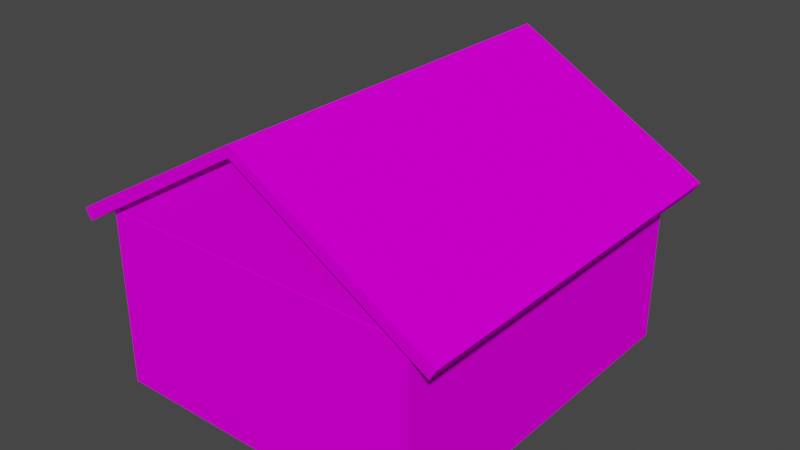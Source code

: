# Source: house2.blend  (saved by Blender 3.4.6; exported with 4.5.12 LTS)
import bpy
from mathutils import Matrix  # noqa: F401  (used for matrix-valued properties, if any)

bpy.ops.wm.read_factory_settings(use_empty=True)
scene = bpy.context.scene
scene.name = 'Scene'

# ---- images (referenced by path relative to the original .blend; pixels are not part of the script)
import os
ASSET_DIR = os.environ.get("B2B_ASSET_DIR", "")  # directory of the original .blend (textures are referenced by path, not embedded)
HERE = os.path.dirname(os.path.abspath(__file__))  # packed textures are extracted next to this script under _unpacked/

def load_image(name, relpath, width, height, colorspace="sRGB"):
    """Load a texture the original file referenced (path relative to the .blend, or extracted next to this script)."""
    p = next((c for c in (os.path.join(HERE, relpath), os.path.join(ASSET_DIR, relpath)) if relpath and os.path.exists(c)), "")
    if p:
        img = bpy.data.images.load(p, check_existing=True)
        img.name = name
    else:  # same state as the original file: an image datablock whose file is absent (Cycles renders it pink)
        img = bpy.data.images.new(name, width, height)
        img.source = "FILE"
        img.filepath = "//" + (relpath or name)
    img.colorspace_settings.name = colorspace
    return img
img_house2_png_001 = load_image('house2.png.001', 'house2.png', 1024, 1024, 'sRGB')

# ---- materials (node trees are filled in below, after node groups)
mat_material_0_001 = bpy.data.materials.new('Material_0.001')
mat_material_0_001.use_transparent_shadow = False

# ---- material node trees
mat_material_0_001.use_nodes = True; mat_material_0_001.node_tree.nodes.clear()
_N = mat_material_0_001.node_tree.nodes; _L = mat_material_0_001.node_tree.links
n0 = _N.new('ShaderNodeBsdfPrincipled'); n0.name = 'Principled BSDF'; n0.location = (0, 300)
n0.distribution = 'GGX'
n0.subsurface_method = 'RANDOM_WALK_SKIN'
n0.inputs[3].default_value = 1.45
n0.inputs[13].default_value = 0.0
n0.inputs[27].default_value = (0.0, 0.0, 0.0, 1.0)
n0.inputs[28].default_value = 1.0
n1 = _N.new('ShaderNodeOutputMaterial'); n1.name = 'Material Output'; n1.location = (300, 300)
n2 = _N.new('ShaderNodeTexImage'); n2.name = 'Image Texture'; n2.location = (-300, 300)
n2.label = 'Base Color'
n2.image = img_house2_png_001
n2.interpolation = 'Closest'
_L.new(n0.outputs[0], n1.inputs[0])
_L.new(n2.outputs[0], n0.inputs[0])
n1.is_active_output = True

# ---- world
world_world = bpy.data.worlds.new('World'); scene.world = world_world
world_world.use_nodes = True; world_world.node_tree.nodes.clear()
_N = world_world.node_tree.nodes; _L = world_world.node_tree.links
n0 = _N.new('ShaderNodeOutputWorld'); n0.name = 'World Output'; n0.location = (300, 300)
n1 = _N.new('ShaderNodeBackground'); n1.name = 'Background'; n1.location = (10, 300)
n1.inputs[0].default_value = (0.05088, 0.05088, 0.05088, 1.0)
_L.new(n1.outputs[0], n0.inputs[0])
n0.is_active_output = True
world_world.color = (0.05088, 0.05088, 0.05088)
world_world.use_sun_shadow = False
world_world.sun_shadow_jitter_overblur = 0.0

# ---- meshes
me_attic_001 = bpy.data.meshes.new('attic.001')
me_attic_001.from_pydata([(-3.053, 6.3, -2.643), (2.675, 0.075, -2.9), (0.0, 0.075, -4.475), (-2.625, 0.075, -2.9), (-2.625, 6.169, -2.9), (2.675, 6.169, -2.9), (0.0, 6.169, -4.475), (2.675, 0.175, -2.9), (0.0, 0.175, -4.475), (-2.625, 0.175, -2.9), (-2.625, 6.3, -2.9), (2.675, 6.3, -2.9), (0.0, 6.3, -4.475), (2.776, 6.3, -3.072), (-0.000713, 6.3, -4.647), (2.776, 0.175, -3.072), (-2.727, 6.3, -3.071), (-3.156, 0.175, -2.814), (-3.156, 6.3, -2.814), (-3.053, 0.175, -2.643), (3.207, 6.3, -2.819), (3.207, 0.175, -2.819), (3.105, 0.175, -2.646), (3.105, 6.3, -2.646), (2.776, -0.075, -3.072), (-0.000713, -0.075, -4.647), (0.0, -0.075, -4.475), (2.675, -0.075, -2.9), (-2.727, -0.075, -3.071), (-2.625, -0.075, -2.9), (-3.156, -0.075, -2.814), (-3.053, -0.075, -2.643), (3.105, -0.075, -2.646), (3.207, -0.075, -2.819), (-2.727, 0.175, -3.071), (2.65, 6.175, -2.9), (2.575, 6.05, -2.9), (2.65, 6.175, 0.0), (2.575, 6.05, 0.0), (-2.575, 6.175, -2.9), (-2.5, 6.05, -2.9), (-2.575, 6.175, 0.0), (-2.5, 6.05, 0.0), (-2.625, 6.175, -2.9), (-2.625, 6.125, -2.9), (-2.625, 6.175, 0.0), (-2.625, 6.125, 0.0), (2.7, 6.175, -2.9), (2.7, 6.175, 0.0), (2.7, 6.125, -2.9), (2.7, 6.125, 0.0), (-2.625, 0.125, 0.0), (-2.625, 0.125, -2.9), (-2.5, 0.2, -2.9), (-2.5, 0.2, 0.0), (-2.625, 0.075, 0.0), (-2.625, 0.075, -2.9), (-2.575, 0.075, -2.9), (-2.575, 0.075, 0.0), (-0.8, 0.075, 0.0), (-0.8, 0.075, -2.9), (-0.8, 0.2, -2.9), (-0.8, 0.2, 0.0), (2.7, 0.125, -2.9), (2.7, 0.125, 0.0), (2.575, 0.2, 0.0), (2.575, 0.2, -2.9), (2.7, 0.075, -2.9), (2.7, 0.075, 0.0), (2.65, 0.075, 0.0), (2.65, 0.075, -2.9), (0.8, 0.075, -2.9), (0.8, 0.075, 0.0), (0.8, 0.2, 0.0), (0.8, 0.2, -2.9), (-0.8, 0.075, -1.625), (0.8, 0.075, -1.625), (0.8, 0.2, -1.625), (2.575, 0.2, -1.625), (2.575, 6.05, -1.625), (-2.5, 6.05, -1.625), (-2.5, 0.2, -1.625), (-0.8, 0.2, -1.625), (0.0, 0.2, -1.625), (0.0, 0.15, -1.625), (0.0, 0.2, 0.0), (0.0, 0.15, 0.0), (-0.8, 0.2, -1.625), (-0.8, 0.15, -1.625), (-0.8, 0.2, 0.0), (-0.8, 0.15, 0.0), (0.8, 0.2, -1.625), (0.8, 0.15, -1.625), (0.8, 0.2, 0.0), (0.8, 0.15, 0.0), (0.0, 0.2, -1.625), (0.0, 0.15, -1.625), (0.0, 0.2, 0.0), (0.0, 0.15, 0.0)], [], [(3, 1, 2), (6, 5, 4), (13, 14, 25, 24), (16, 14, 12, 10), (17, 18, 0, 19), (20, 21, 22, 23), (14, 13, 11, 12), (18, 17, 34, 16), (0, 18, 16, 10), (19, 0, 10, 9), (30, 31, 29, 28), (21, 20, 13, 15), (23, 22, 7, 11), (20, 23, 11, 13), (8, 12, 11, 7), (9, 10, 12, 8), (28, 25, 14, 16), (26, 29, 9, 8), (27, 26, 8, 7), (31, 30, 17, 19), (29, 31, 19, 9), (33, 32, 22, 21), (24, 33, 21, 15), (32, 27, 7, 22), (24, 25, 26, 27), (32, 33, 24, 27), (25, 28, 29, 26), (30, 28, 34, 17), (47, 48, 68, 67), (45, 43, 56, 55), (39, 35, 36, 40), (38, 37, 41, 42), (43, 45, 48, 47), (42, 80, 79, 38), (44, 43, 39, 40), (55, 56, 60, 59), (45, 46, 42, 41), (47, 49, 36, 35), (50, 48, 37, 38), (67, 68, 72, 71), (53, 52, 44, 40), (54, 81, 80, 42), (51, 54, 42, 46), (57, 56, 52, 53), (55, 58, 54, 51), (61, 60, 57, 53), (62, 82, 81, 54), (59, 62, 54, 58), (65, 64, 50, 38), (38, 79, 78, 65), (63, 66, 36, 49), (69, 68, 64, 65), (67, 70, 66, 63), (73, 72, 69, 65), (65, 78, 77, 73), (71, 74, 66, 70), (59, 75, 82, 62), (73, 77, 76, 72), (71, 76, 77, 74), (74, 77, 78, 66), (66, 78, 79, 36), (36, 79, 80, 40), (40, 80, 81, 53), (53, 81, 82, 61), (77, 82, 61, 74), (60, 71, 76, 75), (75, 76, 77, 82), (61, 82, 75, 60), (84, 83, 85, 86), (89, 87, 88, 90), (87, 83, 84, 88), (86, 85, 89, 90), (88, 84, 86, 90), (85, 83, 87, 89), (92, 91, 93, 94), (97, 95, 96, 98), (95, 91, 92, 96), (94, 93, 97, 98), (96, 92, 94, 98), (93, 91, 95, 97)])
_uv = me_attic_001.uv_layers.new(name='ecbf825f-cbe0-9a2c-b507-51f1e7fc752c-mesh-map-0')
_uv.uv.foreach_set('vector', [0.8344, 0.9492, 1.0, 0.9492, 0.9164, 0.9984, 0.9164, 0.9984, 1.0, 0.9492, 0.8344, 0.9492, 0.1326, 0.8086, 0.2323, 0.8086, 0.2323, 0.6094, 0.1326, 0.6094, 0.4802, 0.8344, 0.5654, 0.7852, 0.5654, 0.7905, 0.4834, 0.8397, 0.3578, 0.334, 0.3578, 0.5254, 0.3516, 0.5254, 0.3516, 0.334, 0.3453, 0.5254, 0.3453, 0.334, 0.3516, 0.334, 0.3516, 0.5254, 0.5654, 0.7852, 0.6522, 0.8344, 0.649, 0.8397, 0.5654, 0.7905, 0.1184, 0.8086, 0.1184, 0.6172, 0.134, 0.6172, 0.134, 0.8086, 0.47, 0.8478, 0.4668, 0.8424, 0.4802, 0.8344, 0.4834, 0.8397, 0.457, 0.8086, 0.457, 1.0, 0.4414, 1.0, 0.4414, 0.8086, 0.457, 0.8509, 0.4602, 0.8456, 0.4736, 0.8536, 0.4704, 0.859, 0.1173, 0.6172, 0.1173, 0.8086, 0.133, 0.8086, 0.133, 0.6172, 0.2324, 0.8086, 0.2324, 0.6172, 0.248, 0.6172, 0.248, 0.8086, 0.6656, 0.8423, 0.6625, 0.8477, 0.649, 0.8397, 0.6522, 0.8344, 0.345, 0.6172, 0.345, 0.8086, 0.248, 0.8086, 0.248, 0.6172, 0.4414, 0.8086, 0.4414, 1.0, 0.3458, 1.0, 0.3458, 0.8086, 0.134, 0.6094, 0.2324, 0.6094, 0.2324, 0.8086, 0.134, 0.8086, 0.3458, 0.8008, 0.4414, 0.8008, 0.4414, 0.8086, 0.3458, 0.8086, 0.248, 0.6094, 0.345, 0.6094, 0.345, 0.6172, 0.248, 0.6172, 0.3516, 0.3262, 0.3578, 0.3262, 0.3578, 0.334, 0.3516, 0.334, 0.4414, 0.8008, 0.457, 0.8008, 0.457, 0.8086, 0.4414, 0.8086, 0.3453, 0.3262, 0.3516, 0.3262, 0.3516, 0.334, 0.3453, 0.334, 0.133, 0.6094, 0.1173, 0.6094, 0.1173, 0.6172, 0.133, 0.6172, 0.2324, 0.6094, 0.248, 0.6094, 0.248, 0.6172, 0.2324, 0.6172, 0.6424, 0.859, 0.5556, 0.9082, 0.5557, 0.9028, 0.6392, 0.8536, 0.6527, 0.8457, 0.6559, 0.8511, 0.6424, 0.859, 0.6392, 0.8536, 0.5556, 0.9082, 0.4704, 0.859, 0.4736, 0.8536, 0.5557, 0.9028, 0.1184, 0.6094, 0.134, 0.6094, 0.134, 0.6172, 0.1184, 0.6172, 0.5371, 0.709, 0.5371, 0.6184, 0.3465, 0.6184, 0.3465, 0.709, 0.5363, 0.6184, 0.5363, 0.709, 0.3457, 0.709, 0.3457, 0.6184, 0.001562, 0.8094, 0.1648, 0.8094, 0.1625, 0.8133, 0.003906, 0.8133, 0.3305, 0.9953, 0.3328, 0.9992, 0.1695, 0.9992, 0.1719, 0.9953, 0.457, 1.0, 0.457, 0.9094, 0.6234, 0.9094, 0.6234, 1.0, 0.3438, 0.5188, 0.3438, 0.5695, 0.1852, 0.5695, 0.1852, 0.5188, 0.0, 0.8109, 0.0, 0.8094, 0.001562, 0.8094, 0.003906, 0.8133, 0.125, 0.9035, 0.125, 0.9941, 0.06797, 0.9941, 0.06797, 0.9035, 0.168, 0.9992, 0.168, 0.9977, 0.1719, 0.9953, 0.1695, 0.9992, 0.1664, 0.8094, 0.1664, 0.8109, 0.1625, 0.8133, 0.1648, 0.8094, 0.3344, 0.9977, 0.3344, 0.9992, 0.3328, 0.9992, 0.3305, 0.9953, 0.007031, 0.9941, 0.007031, 0.9035, 0.06641, 0.9035, 0.06641, 0.9941, 0.003906, 0.9961, 0.0, 0.9984, 0.0, 0.8109, 0.003906, 0.8133, 0.5293, 0.5266, 0.5293, 0.5773, 0.3465, 0.5773, 0.3465, 0.5266, 0.168, 0.8102, 0.1719, 0.8125, 0.1719, 0.9953, 0.168, 0.9977, 0.001562, 1.0, 0.0, 1.0, 0.0, 0.9984, 0.003906, 0.9961, 0.168, 0.8086, 0.1695, 0.8086, 0.1719, 0.8125, 0.168, 0.8102, 0.05703, 0.9961, 0.05703, 1.0, 0.001562, 1.0, 0.003906, 0.9961, 0.2836, 0.9035, 0.2836, 0.9543, 0.2305, 0.9543, 0.2305, 0.9035, 0.225, 0.8086, 0.225, 0.8125, 0.1719, 0.8125, 0.1695, 0.8086, 0.3305, 0.8125, 0.3344, 0.8102, 0.3344, 0.9977, 0.3305, 0.9953, 0.1828, 0.5188, 0.1828, 0.5695, 0.0, 0.5695, 0.0, 0.5188, 0.1664, 0.9984, 0.1625, 0.9961, 0.1625, 0.8133, 0.1664, 0.8109, 0.3328, 0.8086, 0.3344, 0.8086, 0.3344, 0.8102, 0.3305, 0.8125, 0.1664, 1.0, 0.1648, 1.0, 0.1625, 0.9961, 0.1664, 0.9984, 0.275, 0.8125, 0.275, 0.8086, 0.3328, 0.8086, 0.3305, 0.8125, 0.2293, 0.9035, 0.2293, 0.9543, 0.1738, 0.9543, 0.1738, 0.9035, 0.107, 1.0, 0.107, 0.9961, 0.1625, 0.9961, 0.1648, 1.0, 0.1543, 0.9434, 0.1543, 0.9941, 0.1504, 0.9941, 0.1504, 0.9434, 0.1582, 0.9434, 0.1582, 0.9941, 0.1543, 0.9941, 0.1543, 0.9434, 0.125, 0.9434, 0.125, 0.9043, 0.1289, 0.9043, 0.1289, 0.9434, 0.1738, 0.9941, 0.1738, 0.9543, 0.2293, 0.9543, 0.2293, 0.9941, 0.0, 0.6094, 0.0, 0.5695, 0.1828, 0.5695, 0.1828, 0.6094, 0.1852, 0.6094, 0.1852, 0.5695, 0.3438, 0.5695, 0.3438, 0.6094, 0.3465, 0.6172, 0.3465, 0.5773, 0.5293, 0.5773, 0.5293, 0.6172, 0.2305, 0.9941, 0.2305, 0.9543, 0.2836, 0.9543, 0.2836, 0.9941, 0.005859, 0.8633, 0.05664, 0.8633, 0.05664, 0.9023, 0.005859, 0.9023, 0.1074, 0.9023, 0.05664, 0.9023, 0.05664, 0.8633, 0.1074, 0.8633, 0.005859, 0.8594, 0.05664, 0.8594, 0.05664, 0.8633, 0.005859, 0.8633, 0.1289, 0.9434, 0.1289, 0.9043, 0.1328, 0.9043, 0.1328, 0.9434, 0.1602, 0.8926, 0.1582, 0.8926, 0.1582, 0.8418, 0.1602, 0.8418, 0.1621, 0.9434, 0.1621, 0.9941, 0.1602, 0.9941, 0.1602, 0.9434, 0.05859, 0.9941, 0.08398, 0.9941, 0.08398, 0.9961, 0.05859, 0.9961, 0.08203, 0.8613, 0.08203, 0.8633, 0.05664, 0.8633, 0.05664, 0.8613, 0.1582, 0.9434, 0.1328, 0.9434, 0.1328, 0.8926, 0.1582, 0.8926, 0.1328, 0.8926, 0.1328, 0.9434, 0.1582, 0.9434, 0.1582, 0.8926, 0.1602, 0.9941, 0.1582, 0.9941, 0.1582, 0.9434, 0.1602, 0.9434, 0.1602, 0.8926, 0.1602, 0.9434, 0.1582, 0.9434, 0.1582, 0.8926, 0.05859, 0.998, 0.08398, 0.998, 0.08398, 1.0, 0.05859, 1.0, 0.08398, 0.9961, 0.08398, 0.998, 0.05859, 0.998, 0.05859, 0.9961, 0.1328, 0.9434, 0.1582, 0.9434, 0.1582, 0.8926, 0.1328, 0.8926, 0.1582, 0.8926, 0.1582, 0.9434, 0.1328, 0.9434, 0.1328, 0.8926])
me_attic_001.materials.append(mat_material_0_001)
me_attic_001.update()
me_attic_001.normals_split_custom_set([tuple(v) for v in zip(*[iter([0.0, 1.0, -7.142e-09, 0.0, 1.0, -7.142e-09, 0.0, 1.0, -7.142e-09, 0.0, -1.0, 9.141e-07, 0.0, -1.0, 9.141e-07, 0.0, -1.0, 9.141e-07, -0.4933, 0.0, 0.8699, -0.4933, 0.0, 0.8699, -0.4933, 0.0, 0.8699, -0.4933, 0.0, 0.8699, 0.0, -1.0, 0.0, 0.0, -1.0, 0.0, 0.0, -1.0, 0.0, 0.0, -1.0, 0.0, 0.8575, 0.0, -0.5146, 0.8575, 0.0, -0.5146, 0.8575, 0.0, -0.5146, 0.8575, 0.0, -0.5146, -0.8617, 0.0, -0.5074, -0.8617, 0.0, -0.5074, -0.8617, 0.0, -0.5074, -0.8617, 0.0, -0.5074, 0.0, -1.0, 0.0, 0.0, -1.0, 0.0, 0.0, -1.0, 0.0, 0.0, -1.0, 0.0, 0.5146, 0.0, 0.8575, 0.5146, 0.0, 0.8575, 0.5146, 0.0, 0.8575, 0.5146, 0.0, 0.8575, 0.0, -1.0, 1.192e-06, 0.0, -1.0, 1.192e-06, 0.0, -1.0, 1.192e-06, 0.0, -1.0, 1.192e-06, -0.5146, 0.0, -0.8575, -0.5146, 0.0, -0.8575, -0.5146, 0.0, -0.8575, -0.5146, 0.0, -0.8575, 0.0, 1.0, -1.863e-08, 0.0, 1.0, -1.863e-08, 0.0, 1.0, -1.863e-08, 0.0, 1.0, -1.863e-08, -0.5074, 0.0, 0.8617, -0.5074, 0.0, 0.8617, -0.5074, 0.0, 0.8617, -0.5074, 0.0, 0.8617, 0.5074, 0.0, -0.8617, 0.5074, 0.0, -0.8617, 0.5074, 0.0, -0.8617, 0.5074, 0.0, -0.8617, 0.0, -1.0, 1.192e-06, 0.0, -1.0, 1.192e-06, 0.0, -1.0, 1.192e-06, 0.0, -1.0, 1.192e-06, 0.5074, 0.0, -0.8617, 0.5074, 0.0, -0.8617, 0.5074, 0.0, -0.8617, 0.5074, 0.0, -0.8617, -0.5146, 0.0, -0.8575, -0.5146, 0.0, -0.8575, -0.5146, 0.0, -0.8575, -0.5146, 0.0, -0.8575, 0.5003, 0.0, 0.8659, 0.5003, 0.0, 0.8659, 0.5003, 0.0, 0.8659, 0.5003, 0.0, 0.8659, -0.5146, 0.0, -0.8575, -0.5146, 0.0, -0.8575, -0.5146, 0.0, -0.8575, -0.5146, 0.0, -0.8575, 0.5074, 0.0, -0.8617, 0.5074, 0.0, -0.8617, 0.5074, 0.0, -0.8617, 0.5074, 0.0, -0.8617, 0.8575, 0.0, -0.5146, 0.8575, 0.0, -0.5146, 0.8575, 0.0, -0.5146, 0.8575, 0.0, -0.5146, -0.5146, 0.0, -0.8575, -0.5146, 0.0, -0.8575, -0.5146, 0.0, -0.8575, -0.5146, 0.0, -0.8575, -0.8617, 0.0, -0.5074, -0.8617, 0.0, -0.5074, -0.8617, 0.0, -0.5074, -0.8617, 0.0, -0.5074, -0.5074, 0.0, 0.8617, -0.5074, 0.0, 0.8617, -0.5074, 0.0, 0.8617, -0.5074, 0.0, 0.8617, 0.5074, 0.0, -0.8617, 0.5074, 0.0, -0.8617, 0.5074, 0.0, -0.8617, 0.5074, 0.0, -0.8617, 0.0, 1.0, -2.717e-08, 0.0, 1.0, -2.717e-08, 0.0, 1.0, -2.717e-08, 0.0, 1.0, -2.717e-08, 0.0, 1.0, 4.657e-09, 0.0, 1.0, 4.657e-09, 0.0, 1.0, 4.657e-09, 0.0, 1.0, 4.657e-09, 0.0, 1.0, 0.0, 0.0, 1.0, 0.0, 0.0, 1.0, 0.0, 0.0, 1.0, 0.0, 0.5146, 0.0, 0.8575, 0.5146, 0.0, 0.8575, 0.5146, 0.0, 0.8575, 0.5146, 0.0, 0.8575, 1.0, 0.0, 0.0, 1.0, 0.0, 0.0, 1.0, 0.0, 0.0, 1.0, 0.0, 0.0, -1.0, 0.0, 0.0, -1.0, 0.0, 0.0, -1.0, 0.0, 0.0, -1.0, 0.0, 0.0, 0.0, 0.0, -1.0, 0.0, 0.0, -1.0, 0.0, 0.0, -1.0, 0.0, 0.0, -1.0, 0.0, 0.0, 1.0, 0.0, 0.0, 1.0, 0.0, 0.0, 1.0, 0.0, 0.0, 1.0, 0.0, 1.0, 0.0, 0.0, 1.0, 0.0, 0.0, 1.0, 0.0, 0.0, 1.0, 0.0, 0.0, -1.0, 0.0, 0.0, -1.0, 0.0, 0.0, -1.0, 0.0, 0.0, -1.0, 0.0, 0.0, 0.0, -1.0, 0.0, 0.0, -1.0, 0.0, 0.0, -1.0, 0.0, 0.0, -1.0, 0.0, -1.0, 0.0, 0.0, -1.0, 0.0, 0.0, -1.0, 0.0, 0.0, -1.0, 0.0, 0.0, 0.0, 1.0, 0.0, 0.0, 1.0, 0.0, 0.0, 1.0, 0.0, 0.0, 1.0, 0.0, 0.0, -1.0, 0.0, 0.0, -1.0, 0.0, 0.0, -1.0, 0.0, 0.0, -1.0, 0.0, 0.0, 1.0, 0.0, 0.0, 1.0, 0.0, 0.0, 1.0, 0.0, 0.0, 1.0, 0.0, -1.0, 0.0, 0.0, -1.0, 0.0, 0.0, -1.0, 0.0, 0.0, -1.0, 0.0, -2.072e-06, 0.0, -1.0, -2.072e-06, 0.0, -1.0, -2.072e-06, 0.0, -1.0, -2.072e-06, 0.0, -1.0, 1.0, 0.0, 0.0, 1.0, 0.0, 0.0, 1.0, 0.0, 0.0, 1.0, 0.0, 0.0, 0.0, 0.0, 1.0, 0.0, 0.0, 1.0, 0.0, 0.0, 1.0, 0.0, 0.0, 1.0, 0.0, 0.0, -1.0, 0.0, 0.0, -1.0, 0.0, 0.0, -1.0, 0.0, 0.0, -1.0, 0.0, 0.0, 1.0, 0.0, 0.0, 1.0, 0.0, 0.0, 1.0, 0.0, 0.0, 1.0, 0.0, 0.0, -1.0, 0.0, 0.0, -1.0, 0.0, 0.0, -1.0, 0.0, 0.0, -1.0, 0.0, 1.0, 0.0, 0.0, 1.0, 0.0, 0.0, 1.0, 0.0, 0.0, 1.0, 0.0, 0.0, 0.0, 1.0, 0.0, 0.0, 1.0, 0.0, 0.0, 1.0, 0.0, 0.0, 1.0, 0.0, 0.0, 1.0, 0.0, 0.0, 1.0, 0.0, 0.0, 1.0, 0.0, 0.0, 1.0, -1.0, 0.0, 0.0, -1.0, 0.0, 0.0, -1.0, 0.0, 0.0, -1.0, 0.0, 0.0, 2.072e-06, 0.0, -1.0, 2.072e-06, 0.0, -1.0, 2.072e-06, 0.0, -1.0, 2.072e-06, 0.0, -1.0, 0.0, 0.0, 1.0, 0.0, 0.0, 1.0, 0.0, 0.0, 1.0, 0.0, 0.0, 1.0, 0.0, 0.0, -1.0, 0.0, 0.0, -1.0, 0.0, 0.0, -1.0, 0.0, 0.0, -1.0, 0.0, 0.0, 1.0, 0.0, 0.0, 1.0, 0.0, 0.0, 1.0, 0.0, 0.0, 1.0, 0.0, 1.0, 0.0, 0.0, 1.0, 0.0, 0.0, 1.0, 0.0, 0.0, 1.0, 0.0, 0.0, 0.0, -1.0, 0.0, 0.0, -1.0, 0.0, 0.0, -1.0, 0.0, 0.0, -1.0, 1.0, 0.0, 0.0, 1.0, 0.0, 0.0, 1.0, 0.0, 0.0, 1.0, 0.0, 0.0, -1.0, 0.0, 0.0, -1.0, 0.0, 0.0, -1.0, 0.0, 0.0, -1.0, 0.0, 0.0, -1.0, 0.0, 0.0, -1.0, 0.0, 0.0, -1.0, 0.0, 0.0, -1.0, 0.0, 0.0, 0.0, 1.0, 0.0, 0.0, 1.0, 0.0, 0.0, 1.0, 0.0, 0.0, 1.0, 0.0, -1.0, 0.0, 0.0, -1.0, 0.0, 0.0, -1.0, 0.0, 0.0, -1.0, 0.0, 0.0, 0.0, -1.0, 0.0, 0.0, -1.0, 0.0, 0.0, -1.0, 0.0, 0.0, -1.0, 0.0, 1.0, 0.0, 0.0, 1.0, 0.0, 0.0, 1.0, 0.0, 0.0, 1.0, 0.0, 0.0, 0.0, 1.0, 0.0, 0.0, 1.0, 0.0, 0.0, 1.0, 0.0, 0.0, 1.0, 0.0, 0.0, -1.0, 0.0, 0.0, -1.0, 0.0, 0.0, -1.0, 0.0, 0.0, -1.0, 0.0, 0.0, -1.0, 0.0, 0.0, -1.0, 0.0, 0.0, -1.0, 0.0, 0.0, -1.0, 0.0, 0.0, 0.0, 1.0, 0.0, 0.0, 1.0, 0.0, 0.0, 1.0, 0.0, 0.0, 1.0, 1.0, 0.0, 0.0, 1.0, 0.0, 0.0, 1.0, 0.0, 0.0, 1.0, 0.0, 0.0, 1.0, 0.0, 0.0, 1.0, 0.0, 0.0, 1.0, 0.0, 0.0, 1.0, 0.0, 0.0, -1.0, 0.0, 0.0, -1.0, 0.0, 0.0, -1.0, 0.0, 0.0, -1.0, 0.0, 0.0, 0.0, 0.0, -1.0, 0.0, 0.0, -1.0, 0.0, 0.0, -1.0, 0.0, 0.0, -1.0, 0.0, 0.0, 1.0, 0.0, 0.0, 1.0, 0.0, 0.0, 1.0, 0.0, 0.0, 1.0, 0.0, -1.0, 0.0, 0.0, -1.0, 0.0, 0.0, -1.0, 0.0, 0.0, -1.0, 0.0, 0.0, 1.0, 0.0, 0.0, 1.0, 0.0, 0.0, 1.0, 0.0, 0.0, 1.0, 0.0, 1.0, 0.0, 0.0, 1.0, 0.0, 0.0, 1.0, 0.0, 0.0, 1.0, 0.0, 0.0, -1.0, 0.0, 0.0, -1.0, 0.0, 0.0, -1.0, 0.0, 0.0, -1.0, 0.0, 0.0, 0.0, 0.0, -1.0, 0.0, 0.0, -1.0, 0.0, 0.0, -1.0, 0.0, 0.0, -1.0, 0.0, 0.0, 1.0, 0.0, 0.0, 1.0, 0.0, 0.0, 1.0, 0.0, 0.0, 1.0, 0.0, -1.0, 0.0, 0.0, -1.0, 0.0, 0.0, -1.0, 0.0, 0.0, -1.0, 0.0, 0.0, 1.0, 0.0, 0.0, 1.0, 0.0, 0.0, 1.0, 0.0, 0.0, 1.0, 0.0])] * 3)])

# ---- objects
ob_house2 = bpy.data.objects.new('house2', me_attic_001)

# ---- transforms, parenting, visibility, modifiers, constraints
ob_house2.location = (-0.0008468, -0.001418, -0.07967)
ob_house2.rotation_euler = (3.142, -0.0, 0.0)

# ---- collection membership
scene.collection.objects.link(ob_house2)

# ---- scene / render settings (as saved in the file)
scene.frame_start = 1; scene.frame_end = 250; scene.frame_set(1)
scene.render.engine = 'BLENDER_EEVEE_NEXT'
scene.cycles.sampling_pattern = 'TABULATED_SOBOL'
scene.cycles.use_light_tree = False
scene.view_settings.view_transform = 'Filmic'
bpy.context.view_layer.update()

# ---- added for rendering (the .blend has no active camera and no usable light): camera, sun
cam_auto = bpy.data.cameras.new('AutoCamera')
cam_auto.lens = 50.0
cam_auto.sensor_width = 36.0
cam_auto.clip_end = 1000.0
ob_auto_camera = bpy.data.objects.new('AutoCamera', cam_auto)
scene.collection.objects.link(ob_auto_camera)
ob_auto_camera.location = (9.40186, -14.3667, 9.74568)
ob_auto_camera.rotation_euler = (1.09748, -7.21219e-08, 0.694738)
scene.camera = ob_auto_camera
light_auto_sun = bpy.data.lights.new('AutoSun', 'SUN')
light_auto_sun.energy = 3.0
light_auto_sun.angle = 0.0523599
ob_auto_sun = bpy.data.objects.new('AutoSun', light_auto_sun)
scene.collection.objects.link(ob_auto_sun)
ob_auto_sun.rotation_euler = (0.872665, 0.174533, 0.523599)
bpy.context.view_layer.update()
